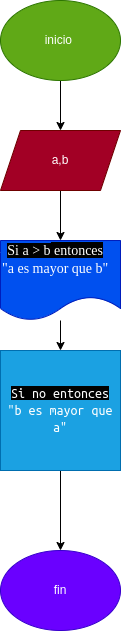

The diagram above was exported from draw.io. Its source (the exported page's mxGraphModel, read from the mxfile embedded in the PNG):
<mxGraphModel dx="662" dy="411" grid="1" gridSize="10" guides="1" tooltips="1" connect="1" arrows="1" fold="1" page="1" pageScale="1" pageWidth="827" pageHeight="1169" math="0" shadow="0">
  <root>
    <mxCell id="0" />
    <mxCell id="1" parent="0" />
    <mxCell id="7" style="edgeStyle=none;html=1;fontFamily=Verdana;" edge="1" parent="1" source="2" target="4">
      <mxGeometry relative="1" as="geometry" />
    </mxCell>
    <mxCell id="2" value="inicio&amp;nbsp;" style="ellipse;whiteSpace=wrap;html=1;fillColor=#60a917;fontColor=#ffffff;strokeColor=#2D7600;" vertex="1" parent="1">
      <mxGeometry x="260" y="80" width="120" height="80" as="geometry" />
    </mxCell>
    <mxCell id="10" style="edgeStyle=none;html=1;fontFamily=Verdana;" edge="1" parent="1" source="3" target="6">
      <mxGeometry relative="1" as="geometry" />
    </mxCell>
    <mxCell id="3" value="&lt;div style=&quot;&quot;&gt;&lt;span style=&quot;background-color: rgb(0, 0, 0); color: rgb(255, 255, 255); font-family: &amp;quot;Söhne Mono&amp;quot;, Monaco, &amp;quot;Andale Mono&amp;quot;, &amp;quot;Ubuntu Mono&amp;quot;, monospace; font-size: 14px;&quot;&gt;Si no entonces&lt;/span&gt;&lt;/div&gt;&lt;span style=&quot;color: rgb(255, 255, 255); font-family: &amp;quot;Söhne Mono&amp;quot;, Monaco, &amp;quot;Andale Mono&amp;quot;, &amp;quot;Ubuntu Mono&amp;quot;, monospace; font-size: 14px; font-style: normal; font-variant-ligatures: normal; font-variant-caps: normal; font-weight: 400; letter-spacing: normal; orphans: 2; text-indent: 0px; text-transform: none; widows: 2; word-spacing: 0px; -webkit-text-stroke-width: 0px; background-color: rgb(0, 0, 0); text-decoration-thickness: initial; text-decoration-style: initial; text-decoration-color: initial; float: none; display: inline !important;&quot;&gt;&lt;div style=&quot;&quot;&gt;&quot;&lt;span style=&quot;border: 0px solid rgb(217, 217, 227); box-sizing: border-box; --tw-border-spacing-x:0; --tw-border-spacing-y:0; --tw-translate-x:0; --tw-translate-y:0; --tw-rotate:0; --tw-skew-x:0; --tw-skew-y:0; --tw-scale-x:1; --tw-scale-y:1; --tw-pan-x: ; --tw-pan-y: ; --tw-pinch-zoom: ; --tw-scroll-snap-strictness:proximity; --tw-ordinal: ; --tw-slashed-zero: ; --tw-numeric-figure: ; --tw-numeric-spacing: ; --tw-numeric-fraction: ; --tw-ring-inset: ; --tw-ring-offset-width:0px; --tw-ring-offset-color:#fff; --tw-ring-color:rgba(59,130,246,0.5); --tw-ring-offset-shadow:0 0 transparent; --tw-ring-shadow:0 0 transparent; --tw-shadow:0 0 transparent; --tw-shadow-colored:0 0 transparent; --tw-blur: ; --tw-brightness: ; --tw-contrast: ; --tw-grayscale: ; --tw-hue-rotate: ; --tw-invert: ; --tw-saturate: ; --tw-sepia: ; --tw-drop-shadow: ; --tw-backdrop-blur: ; --tw-backdrop-brightness: ; --tw-backdrop-contrast: ; --tw-backdrop-grayscale: ; --tw-backdrop-hue-rotate: ; --tw-backdrop-invert: ; --tw-backdrop-opacity: ; --tw-backdrop-saturate: ; --tw-backdrop-sepia: ;&quot; class=&quot;hljs-selector-tag&quot;&gt;b&lt;/span&gt; es mayor que &lt;span style=&quot;border: 0px solid rgb(217, 217, 227); box-sizing: border-box; --tw-border-spacing-x:0; --tw-border-spacing-y:0; --tw-translate-x:0; --tw-translate-y:0; --tw-rotate:0; --tw-skew-x:0; --tw-skew-y:0; --tw-scale-x:1; --tw-scale-y:1; --tw-pan-x: ; --tw-pan-y: ; --tw-pinch-zoom: ; --tw-scroll-snap-strictness:proximity; --tw-ordinal: ; --tw-slashed-zero: ; --tw-numeric-figure: ; --tw-numeric-spacing: ; --tw-numeric-fraction: ; --tw-ring-inset: ; --tw-ring-offset-width:0px; --tw-ring-offset-color:#fff; --tw-ring-color:rgba(59,130,246,0.5); --tw-ring-offset-shadow:0 0 transparent; --tw-ring-shadow:0 0 transparent; --tw-shadow:0 0 transparent; --tw-shadow-colored:0 0 transparent; --tw-blur: ; --tw-brightness: ; --tw-contrast: ; --tw-grayscale: ; --tw-hue-rotate: ; --tw-invert: ; --tw-saturate: ; --tw-sepia: ; --tw-drop-shadow: ; --tw-backdrop-blur: ; --tw-backdrop-brightness: ; --tw-backdrop-contrast: ; --tw-backdrop-grayscale: ; --tw-backdrop-hue-rotate: ; --tw-backdrop-invert: ; --tw-backdrop-opacity: ; --tw-backdrop-saturate: ; --tw-backdrop-sepia: ;&quot; class=&quot;hljs-selector-tag&quot;&gt;a&lt;/span&gt;&quot;&lt;/div&gt;&lt;/span&gt;" style="whiteSpace=wrap;html=1;aspect=fixed;align=center;fillColor=#1ba1e2;fontColor=#ffffff;strokeColor=#006EAF;" vertex="1" parent="1">
      <mxGeometry x="260" y="430" width="120" height="120" as="geometry" />
    </mxCell>
    <mxCell id="8" style="edgeStyle=none;html=1;entryX=0.5;entryY=0;entryDx=0;entryDy=0;fontFamily=Verdana;" edge="1" parent="1" source="4" target="5">
      <mxGeometry relative="1" as="geometry" />
    </mxCell>
    <mxCell id="4" value="a,b" style="shape=parallelogram;perimeter=parallelogramPerimeter;whiteSpace=wrap;html=1;fixedSize=1;fillColor=#a20025;fontColor=#ffffff;strokeColor=#6F0000;" vertex="1" parent="1">
      <mxGeometry x="260" y="210" width="120" height="60" as="geometry" />
    </mxCell>
    <mxCell id="9" style="edgeStyle=none;html=1;fontFamily=Verdana;" edge="1" parent="1" source="5" target="3">
      <mxGeometry relative="1" as="geometry" />
    </mxCell>
    <mxCell id="5" value="&lt;p style=&quot;line-height: 100%;&quot;&gt;&lt;/p&gt;&lt;div style=&quot;text-align: center;&quot;&gt;&lt;font style=&quot;background-color: initial;&quot; face=&quot;Verdana&quot;&gt;&lt;span style=&quot;color: rgb(255, 255, 255); font-size: 14px; background-color: rgb(0, 0, 0);&quot;&gt;Si &lt;/span&gt;&lt;span style=&quot;border: 0px solid rgb(217, 217, 227); box-sizing: border-box; --tw-border-spacing-x:0; --tw-border-spacing-y:0; --tw-translate-x:0; --tw-translate-y:0; --tw-rotate:0; --tw-skew-x:0; --tw-skew-y:0; --tw-scale-x:1; --tw-scale-y:1; --tw-pan-x: ; --tw-pan-y: ; --tw-pinch-zoom: ; --tw-scroll-snap-strictness:proximity; --tw-ordinal: ; --tw-slashed-zero: ; --tw-numeric-figure: ; --tw-numeric-spacing: ; --tw-numeric-fraction: ; --tw-ring-inset: ; --tw-ring-offset-width:0px; --tw-ring-offset-color:#fff; --tw-ring-color:rgba(59,130,246,0.5); --tw-ring-offset-shadow:0 0 transparent; --tw-ring-shadow:0 0 transparent; --tw-shadow:0 0 transparent; --tw-shadow-colored:0 0 transparent; --tw-blur: ; --tw-brightness: ; --tw-contrast: ; --tw-grayscale: ; --tw-hue-rotate: ; --tw-invert: ; --tw-saturate: ; --tw-sepia: ; --tw-drop-shadow: ; --tw-backdrop-blur: ; --tw-backdrop-brightness: ; --tw-backdrop-contrast: ; --tw-backdrop-grayscale: ; --tw-backdrop-hue-rotate: ; --tw-backdrop-invert: ; --tw-backdrop-opacity: ; --tw-backdrop-saturate: ; --tw-backdrop-sepia: ; color: rgb(255, 255, 255); font-size: 14px; background-color: rgb(0, 0, 0);&quot; class=&quot;hljs-selector-tag&quot;&gt;a&lt;/span&gt;&lt;span style=&quot;color: rgb(255, 255, 255); font-size: 14px; background-color: rgb(0, 0, 0);&quot;&gt; &amp;gt; &lt;/span&gt;&lt;span style=&quot;border: 0px solid rgb(217, 217, 227); box-sizing: border-box; --tw-border-spacing-x:0; --tw-border-spacing-y:0; --tw-translate-x:0; --tw-translate-y:0; --tw-rotate:0; --tw-skew-x:0; --tw-skew-y:0; --tw-scale-x:1; --tw-scale-y:1; --tw-pan-x: ; --tw-pan-y: ; --tw-pinch-zoom: ; --tw-scroll-snap-strictness:proximity; --tw-ordinal: ; --tw-slashed-zero: ; --tw-numeric-figure: ; --tw-numeric-spacing: ; --tw-numeric-fraction: ; --tw-ring-inset: ; --tw-ring-offset-width:0px; --tw-ring-offset-color:#fff; --tw-ring-color:rgba(59,130,246,0.5); --tw-ring-offset-shadow:0 0 transparent; --tw-ring-shadow:0 0 transparent; --tw-shadow:0 0 transparent; --tw-shadow-colored:0 0 transparent; --tw-blur: ; --tw-brightness: ; --tw-contrast: ; --tw-grayscale: ; --tw-hue-rotate: ; --tw-invert: ; --tw-saturate: ; --tw-sepia: ; --tw-drop-shadow: ; --tw-backdrop-blur: ; --tw-backdrop-brightness: ; --tw-backdrop-contrast: ; --tw-backdrop-grayscale: ; --tw-backdrop-hue-rotate: ; --tw-backdrop-invert: ; --tw-backdrop-opacity: ; --tw-backdrop-saturate: ; --tw-backdrop-sepia: ; color: rgb(255, 255, 255); font-size: 14px; background-color: rgb(0, 0, 0);&quot; class=&quot;hljs-selector-tag&quot;&gt;b&lt;/span&gt;&lt;/font&gt;&lt;span style=&quot;color: rgb(255, 255, 255); font-size: 14px; background-color: rgb(0, 0, 0);&quot;&gt;&lt;font face=&quot;Verdana&quot;&gt; entonces&lt;/font&gt;&lt;/span&gt;&lt;/div&gt;&lt;span style=&quot;orphans: 2; text-indent: 0px; widows: 2; background-color: rgb(0, 0, 0); text-decoration-thickness: initial; text-decoration-style: initial; text-decoration-color: initial; float: none; display: inline !important;&quot;&gt;&lt;div style=&quot;color: rgb(255, 255, 255); font-size: 14px; font-style: normal; font-variant-ligatures: normal; font-variant-caps: normal; font-weight: 400; letter-spacing: normal; text-transform: none; word-spacing: 0px; -webkit-text-stroke-width: 0px; text-align: center;&quot;&gt;&lt;span style=&quot;font-family: Verdana;&quot;&gt;&quot;&lt;/span&gt;&lt;span style=&quot;font-family: Verdana; border: 0px solid rgb(217, 217, 227); box-sizing: border-box; --tw-border-spacing-x:0; --tw-border-spacing-y:0; --tw-translate-x:0; --tw-translate-y:0; --tw-rotate:0; --tw-skew-x:0; --tw-skew-y:0; --tw-scale-x:1; --tw-scale-y:1; --tw-pan-x: ; --tw-pan-y: ; --tw-pinch-zoom: ; --tw-scroll-snap-strictness:proximity; --tw-ordinal: ; --tw-slashed-zero: ; --tw-numeric-figure: ; --tw-numeric-spacing: ; --tw-numeric-fraction: ; --tw-ring-inset: ; --tw-ring-offset-width:0px; --tw-ring-offset-color:#fff; --tw-ring-color:rgba(59,130,246,0.5); --tw-ring-offset-shadow:0 0 transparent; --tw-ring-shadow:0 0 transparent; --tw-shadow:0 0 transparent; --tw-shadow-colored:0 0 transparent; --tw-blur: ; --tw-brightness: ; --tw-contrast: ; --tw-grayscale: ; --tw-hue-rotate: ; --tw-invert: ; --tw-saturate: ; --tw-sepia: ; --tw-drop-shadow: ; --tw-backdrop-blur: ; --tw-backdrop-brightness: ; --tw-backdrop-contrast: ; --tw-backdrop-grayscale: ; --tw-backdrop-hue-rotate: ; --tw-backdrop-invert: ; --tw-backdrop-opacity: ; --tw-backdrop-saturate: ; --tw-backdrop-sepia: ;&quot; class=&quot;hljs-selector-tag&quot;&gt;a&lt;/span&gt;&lt;span style=&quot;font-family: Verdana;&quot;&gt; es mayor que &lt;/span&gt;&lt;span style=&quot;font-family: Verdana; border: 0px solid rgb(217, 217, 227); box-sizing: border-box; --tw-border-spacing-x:0; --tw-border-spacing-y:0; --tw-translate-x:0; --tw-translate-y:0; --tw-rotate:0; --tw-skew-x:0; --tw-skew-y:0; --tw-scale-x:1; --tw-scale-y:1; --tw-pan-x: ; --tw-pan-y: ; --tw-pinch-zoom: ; --tw-scroll-snap-strictness:proximity; --tw-ordinal: ; --tw-slashed-zero: ; --tw-numeric-figure: ; --tw-numeric-spacing: ; --tw-numeric-fraction: ; --tw-ring-inset: ; --tw-ring-offset-width:0px; --tw-ring-offset-color:#fff; --tw-ring-color:rgba(59,130,246,0.5); --tw-ring-offset-shadow:0 0 transparent; --tw-ring-shadow:0 0 transparent; --tw-shadow:0 0 transparent; --tw-shadow-colored:0 0 transparent; --tw-blur: ; --tw-brightness: ; --tw-contrast: ; --tw-grayscale: ; --tw-hue-rotate: ; --tw-invert: ; --tw-saturate: ; --tw-sepia: ; --tw-drop-shadow: ; --tw-backdrop-blur: ; --tw-backdrop-brightness: ; --tw-backdrop-contrast: ; --tw-backdrop-grayscale: ; --tw-backdrop-hue-rotate: ; --tw-backdrop-invert: ; --tw-backdrop-opacity: ; --tw-backdrop-saturate: ; --tw-backdrop-sepia: ;&quot; class=&quot;hljs-selector-tag&quot;&gt;b&lt;/span&gt;&lt;span style=&quot;font-family: Verdana;&quot;&gt;&quot;&lt;/span&gt;&lt;/div&gt;&lt;div style=&quot;text-align: center;&quot;&gt;&lt;font color=&quot;#ffffff&quot;&gt;&lt;span style=&quot;font-size: 14px;&quot;&gt;&lt;br&gt;&lt;/span&gt;&lt;/font&gt;&lt;/div&gt;&lt;/span&gt;&lt;p&gt;&lt;/p&gt;" style="shape=document;whiteSpace=wrap;html=1;boundedLbl=1;align=left;fillColor=#0050ef;fontColor=#ffffff;strokeColor=#001DBC;" vertex="1" parent="1">
      <mxGeometry x="260" y="320" width="120" height="80" as="geometry" />
    </mxCell>
    <mxCell id="6" value="fin" style="ellipse;whiteSpace=wrap;html=1;fillColor=#6a00ff;fontColor=#ffffff;strokeColor=#3700CC;" vertex="1" parent="1">
      <mxGeometry x="260" y="630" width="120" height="80" as="geometry" />
    </mxCell>
  </root>
</mxGraphModel>